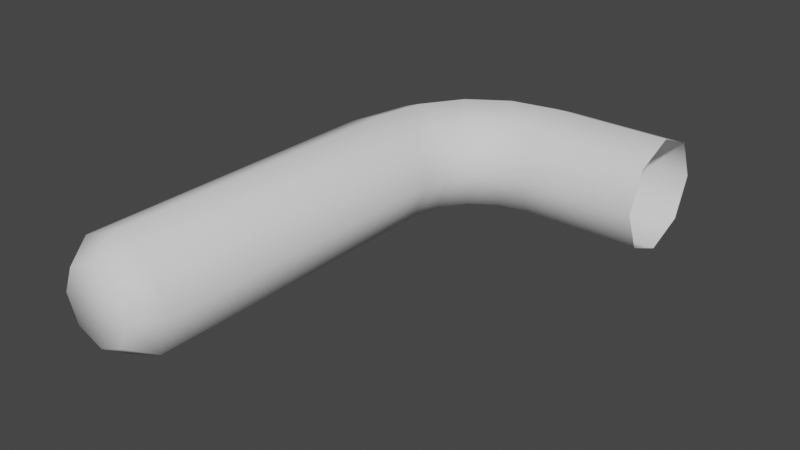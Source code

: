# Source: handle.blend  (saved by Blender 2.90.8; exported with 4.5.12 LTS)
import bpy
from mathutils import Matrix  # noqa: F401  (used for matrix-valued properties, if any)

bpy.ops.wm.read_factory_settings(use_empty=True)
scene = bpy.context.scene
scene.name = 'Scene'

# ---- collections
col_collection = bpy.data.collections.new('Collection'); scene.collection.children.link(col_collection)

# ---- world
world_world = bpy.data.worlds.new('World'); scene.world = world_world
world_world.use_nodes = True; world_world.node_tree.nodes.clear()
_N = world_world.node_tree.nodes; _L = world_world.node_tree.links
n0 = _N.new('ShaderNodeOutputWorld'); n0.name = 'World Output'; n0.location = (300, 300)
n1 = _N.new('ShaderNodeBackground'); n1.name = 'Background'; n1.location = (10, 300)
n1.inputs[0].default_value = (0.05088, 0.05088, 0.05088, 1.0)
_L.new(n1.outputs[0], n0.inputs[0])
n0.is_active_output = True
world_world.color = (0.05088, 0.05088, 0.05088)
world_world.use_sun_shadow = False
world_world.sun_shadow_jitter_overblur = 0.0

# ---- meshes
me_torus = bpy.data.meshes.new('Torus')
me_torus.from_pydata([(-0.04457, 0.02112, 0.0), (-0.04457, 0.01494, 0.01494), (-0.04457, 0.0, 0.02112), (-0.04457, -0.01494, 0.01494), (-0.04457, -0.02112, 2.587e-18), (-0.04457, -0.01494, -0.01494), (-0.04457, 0.0, -0.02112), (-0.04457, 0.01494, -0.01494), (-0.06971, 0.01612, 0.0), (-0.06734, 0.01041, 0.01494), (-0.06162, -0.003392, 0.02112), (-0.05591, -0.01719, 0.01494), (-0.05354, -0.02291, 2.587e-18), (-0.05591, -0.01719, -0.01494), (-0.06162, -0.003392, -0.02112), (-0.06734, 0.01041, -0.01494), (-0.09102, 0.001884, 0.0), (-0.08664, -0.002491, 0.01494), (-0.07608, -0.01305, 0.02112), (-0.06552, -0.02362, 0.01494), (-0.06114, -0.02799, 2.587e-18), (-0.06552, -0.02362, -0.01494), (-0.07608, -0.01305, -0.02112), (-0.08664, -0.002491, -0.01494), (-0.1053, -0.01943, 0.0), (-0.09954, -0.0218, 0.01494), (-0.08574, -0.02751, 0.02112), (-0.07194, -0.03323, 0.01494), (-0.06623, -0.0356, 2.587e-18), (-0.07194, -0.03323, -0.01494), (-0.08574, -0.02751, -0.02112), (-0.09954, -0.0218, -0.01494), (-0.1103, -0.04457, 0.0), (-0.1041, -0.04457, 0.01494), (-0.08913, -0.04457, 0.02112), (-0.0742, -0.04457, 0.01494), (-0.06801, -0.04457, 2.587e-18), (-0.0742, -0.04457, -0.01494), (-0.08913, -0.04457, -0.02112), (-0.1041, -0.04457, -0.01494), (-0.08913, -0.1728, -0.01416), (-0.09915, -0.1728, 0.01001), (-0.07912, -0.1728, 0.01001), (-0.08913, -0.1728, 0.01416), (-0.07912, -0.1728, -0.01001), (-0.07497, -0.1728, -1.094e-10), (-0.09915, -0.1728, -0.01001), (-0.1033, -0.1728, -1.094e-10), (-0.1041, -0.1629, -0.01494), (-0.08913, -0.1629, -0.02112), (-0.0742, -0.1629, -0.01494), (-0.06801, -0.1629, 2.587e-18), (-0.0742, -0.1629, 0.01494), (-0.08913, -0.1629, 0.02112), (-0.1041, -0.1629, 0.01494), (-0.1103, -0.1629, 0.0), (5.313e-09, 0.01494, -0.01494), (2.656e-09, 0.0, -0.02112), (2.656e-09, -0.01494, -0.01494), (2.656e-09, -0.02112, 2.587e-18), (2.656e-09, -0.01494, 0.01494), (2.656e-09, 0.0, 0.02112), (5.313e-09, 0.01494, 0.01494), (5.313e-09, 0.02112, 0.0)], [], [(0, 8, 9, 1), (1, 9, 10, 2), (2, 10, 11, 3), (3, 11, 12, 4), (4, 12, 13, 5), (5, 13, 14, 6), (6, 14, 15, 7), (7, 15, 8, 0), (8, 16, 17, 9), (9, 17, 18, 10), (10, 18, 19, 11), (11, 19, 20, 12), (12, 20, 21, 13), (13, 21, 22, 14), (14, 22, 23, 15), (15, 23, 16, 8), (16, 24, 25, 17), (17, 25, 26, 18), (18, 26, 27, 19), (19, 27, 28, 20), (20, 28, 29, 21), (21, 29, 30, 22), (22, 30, 31, 23), (23, 31, 24, 16), (24, 32, 33, 25), (25, 33, 34, 26), (26, 34, 35, 27), (27, 35, 36, 28), (28, 36, 37, 29), (29, 37, 38, 30), (30, 38, 39, 31), (31, 39, 32, 24), (53, 54, 41, 43), (50, 51, 45, 44), (49, 50, 44, 40), (55, 48, 46, 47), (48, 49, 40, 46), (51, 52, 42, 45), (54, 55, 47, 41), (46, 40, 44, 45, 42, 43, 41, 47), (52, 53, 43, 42), (35, 34, 53, 52), (38, 37, 50, 49), (34, 33, 54, 53), (3, 4, 59, 60), (4, 5, 58, 59), (37, 36, 51, 50), (5, 6, 57, 58), (6, 7, 56, 57), (33, 32, 55, 54), (36, 35, 52, 51), (7, 0, 63, 56), (0, 1, 62, 63), (1, 2, 61, 62), (39, 38, 49, 48), (2, 3, 60, 61), (32, 39, 48, 55)])
me_torus.polygons.foreach_set('use_smooth', [True] * 57)
_uv = me_torus.uv_layers.new(name='UVMap')
_uv.uv.foreach_set('vector', [0.75, 0.5, 0.8125, 0.5, 0.8125, 0.625, 0.75, 0.625, 0.75, 0.625, 0.8125, 0.625, 0.8125, 0.75, 0.75, 0.75, 0.75, 0.75, 0.8125, 0.75, 0.8125, 0.875, 0.75, 0.875, 0.75, 0.875, 0.8125, 0.875, 0.8125, 1.0, 0.75, 1.0, 0.75, 0.0, 0.8125, 0.0, 0.8125, 0.125, 0.75, 0.125, 0.75, 0.125, 0.8125, 0.125, 0.8125, 0.25, 0.75, 0.25, 0.75, 0.25, 0.8125, 0.25, 0.8125, 0.375, 0.75, 0.375, 0.75, 0.375, 0.8125, 0.375, 0.8125, 0.5, 0.75, 0.5, 0.8125, 0.5, 0.875, 0.5, 0.875, 0.625, 0.8125, 0.625, 0.8125, 0.625, 0.875, 0.625, 0.875, 0.75, 0.8125, 0.75, 0.8125, 0.75, 0.875, 0.75, 0.875, 0.875, 0.8125, 0.875, 0.8125, 0.875, 0.875, 0.875, 0.875, 1.0, 0.8125, 1.0, 0.8125, 0.0, 0.875, 0.0, 0.875, 0.125, 0.8125, 0.125, 0.8125, 0.125, 0.875, 0.125, 0.875, 0.25, 0.8125, 0.25, 0.8125, 0.25, 0.875, 0.25, 0.875, 0.375, 0.8125, 0.375, 0.8125, 0.375, 0.875, 0.375, 0.875, 0.5, 0.8125, 0.5, 0.875, 0.5, 0.9375, 0.5, 0.9375, 0.625, 0.875, 0.625, 0.875, 0.625, 0.9375, 0.625, 0.9375, 0.75, 0.875, 0.75, 0.875, 0.75, 0.9375, 0.75, 0.9375, 0.875, 0.875, 0.875, 0.875, 0.875, 0.9375, 0.875, 0.9375, 1.0, 0.875, 1.0, 0.875, 0.0, 0.9375, 0.0, 0.9375, 0.125, 0.875, 0.125, 0.875, 0.125, 0.9375, 0.125, 0.9375, 0.25, 0.875, 0.25, 0.875, 0.25, 0.9375, 0.25, 0.9375, 0.375, 0.875, 0.375, 0.875, 0.375, 0.9375, 0.375, 0.9375, 0.5, 0.875, 0.5, 0.9375, 0.5, 1.0, 0.5, 1.0, 0.625, 0.9375, 0.625, 0.9375, 0.625, 1.0, 0.625, 1.0, 0.75, 0.9375, 0.75, 0.9375, 0.75, 1.0, 0.75, 1.0, 0.875, 0.9375, 0.875, 0.9375, 0.875, 1.0, 0.875, 1.0, 1.0, 0.9375, 1.0, 0.9375, 0.0, 1.0, 0.0, 1.0, 0.125, 0.9375, 0.125, 0.9375, 0.125, 1.0, 0.125, 1.0, 0.25, 0.9375, 0.25, 0.9375, 0.25, 1.0, 0.25, 1.0, 0.375, 0.9375, 0.375, 0.9375, 0.375, 1.0, 0.375, 1.0, 0.5, 0.9375, 0.5, 1.0, 0.75, 1.0, 0.625, 1.0, 0.625, 1.0, 0.75, 1.0, 0.125, 1.0, 0.0, 1.0, 0.0, 1.0, 0.125, 1.0, 0.25, 1.0, 0.125, 1.0, 0.125, 1.0, 0.25, 1.0, 0.5, 1.0, 0.375, 1.0, 0.375, 1.0, 0.5, 1.0, 0.375, 1.0, 0.25, 1.0, 0.25, 1.0, 0.375, 1.0, 1.0, 1.0, 0.875, 1.0, 0.875, 1.0, 1.0, 1.0, 0.625, 1.0, 0.5, 1.0, 0.5, 1.0, 0.625, 1.0, 0.375, 1.0, 0.25, 1.0, 0.125, 1.0, 0.0, 1.0, 0.875, 1.0, 0.75, 1.0, 0.625, 1.0, 0.5, 1.0, 0.875, 1.0, 0.75, 1.0, 0.75, 1.0, 0.875, 1.0, 0.875, 1.0, 0.75, 1.0, 0.75, 1.0, 0.875, 1.0, 0.25, 1.0, 0.125, 1.0, 0.125, 1.0, 0.25, 1.0, 0.75, 1.0, 0.625, 1.0, 0.625, 1.0, 0.75, 0.75, 0.875, 0.75, 1.0, 0.75, 1.0, 0.75, 0.875, 0.75, 0.0, 0.75, 0.125, 0.75, 0.125, 0.75, 0.0, 1.0, 0.125, 1.0, 0.0, 1.0, 0.0, 1.0, 0.125, 0.75, 0.125, 0.75, 0.25, 0.75, 0.25, 0.75, 0.125, 0.75, 0.25, 0.75, 0.375, 0.75, 0.375, 0.75, 0.25, 1.0, 0.625, 1.0, 0.5, 1.0, 0.5, 1.0, 0.625, 1.0, 1.0, 1.0, 0.875, 1.0, 0.875, 1.0, 1.0, 0.75, 0.375, 0.75, 0.5, 0.75, 0.5, 0.75, 0.375, 0.75, 0.5, 0.75, 0.625, 0.75, 0.625, 0.75, 0.5, 0.75, 0.625, 0.75, 0.75, 0.75, 0.75, 0.75, 0.625, 1.0, 0.375, 1.0, 0.25, 1.0, 0.25, 1.0, 0.375, 0.75, 0.75, 0.75, 0.875, 0.75, 0.875, 0.75, 0.75, 1.0, 0.5, 1.0, 0.375, 1.0, 0.375, 1.0, 0.5])
me_torus.use_remesh_fix_poles = True
me_torus.use_remesh_preserve_attributes = False
me_torus.use_mirror_vertex_groups = False
me_torus.update()

# ---- objects
ob_handle = bpy.data.objects.new('handle', me_torus)

# ---- transforms, parenting, visibility, modifiers, constraints
ob_handle.location = (0.0, 0.0, 0.0)
ob_handle.lineart.crease_threshold = 0.0

# ---- collection membership
col_collection.objects.link(ob_handle)

# ---- scene / render settings (as saved in the file)
scene.frame_start = 1; scene.frame_end = 250; scene.frame_set(1)
scene.render.engine = 'BLENDER_EEVEE_NEXT'
scene.cycles.use_denoising = False
scene.cycles.samples = 128
scene.cycles.sampling_pattern = 'TABULATED_SOBOL'
scene.cycles.use_adaptive_sampling = False
scene.cycles.use_light_tree = False
scene.view_settings.view_transform = 'Filmic'
bpy.context.view_layer.update()

# ---- added for rendering (the .blend has no active camera and no usable light): camera, sun
cam_auto = bpy.data.cameras.new('AutoCamera')
cam_auto.lens = 50.0
cam_auto.sensor_width = 36.0
cam_auto.clip_end = 1000.0
ob_auto_camera = bpy.data.objects.new('AutoCamera', cam_auto)
scene.collection.objects.link(ob_auto_camera)
ob_auto_camera.location = (0.154975, -0.327988, 0.168084)
ob_auto_camera.rotation_euler = (1.09748, -7.21219e-08, 0.694738)
scene.camera = ob_auto_camera
light_auto_sun = bpy.data.lights.new('AutoSun', 'SUN')
light_auto_sun.energy = 3.0
light_auto_sun.angle = 0.0523599
ob_auto_sun = bpy.data.objects.new('AutoSun', light_auto_sun)
scene.collection.objects.link(ob_auto_sun)
ob_auto_sun.rotation_euler = (0.872665, 0.174533, 0.523599)
bpy.context.view_layer.update()
